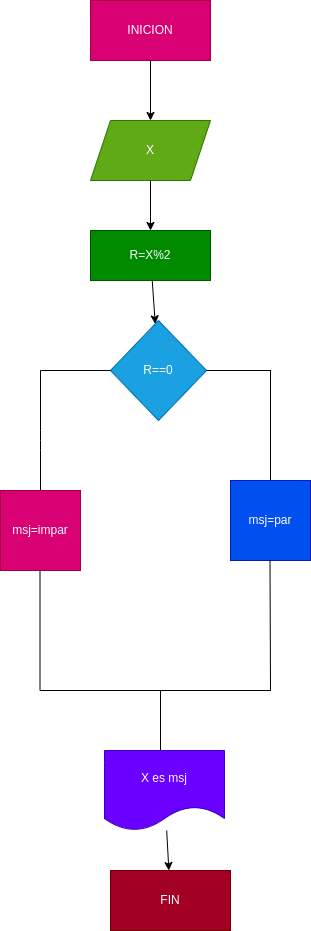

The diagram above was exported from draw.io. Its source (the exported page's mxGraphModel, read from the mxfile embedded in the PNG):
<mxGraphModel dx="915" dy="536" grid="1" gridSize="10" guides="1" tooltips="1" connect="1" arrows="1" fold="1" page="1" pageScale="1" pageWidth="827" pageHeight="1169" math="0" shadow="0">
  <root>
    <mxCell id="0" />
    <mxCell id="1" parent="0" />
    <mxCell id="7" value="" style="edgeStyle=none;html=1;" edge="1" parent="1" source="5" target="6">
      <mxGeometry relative="1" as="geometry" />
    </mxCell>
    <mxCell id="5" value="INICION" style="rounded=0;whiteSpace=wrap;html=1;fillColor=#d80073;fontColor=#ffffff;strokeColor=#A50040;" vertex="1" parent="1">
      <mxGeometry x="320" y="130" width="120" height="60" as="geometry" />
    </mxCell>
    <mxCell id="9" value="" style="edgeStyle=none;html=1;" edge="1" parent="1" source="6" target="8">
      <mxGeometry relative="1" as="geometry" />
    </mxCell>
    <mxCell id="6" value="X" style="shape=parallelogram;perimeter=parallelogramPerimeter;whiteSpace=wrap;html=1;fixedSize=1;fillColor=#60a917;fontColor=#ffffff;strokeColor=#2D7600;" vertex="1" parent="1">
      <mxGeometry x="320" y="250" width="120" height="60" as="geometry" />
    </mxCell>
    <mxCell id="11" value="" style="edgeStyle=none;html=1;" edge="1" parent="1" source="8" target="10">
      <mxGeometry relative="1" as="geometry" />
    </mxCell>
    <mxCell id="8" value="R=X%2" style="rounded=0;whiteSpace=wrap;html=1;fillColor=#008a00;fontColor=#ffffff;strokeColor=#005700;" vertex="1" parent="1">
      <mxGeometry x="320" y="360" width="120" height="50" as="geometry" />
    </mxCell>
    <mxCell id="10" value="R==0" style="rhombus;whiteSpace=wrap;html=1;fillColor=#1ba1e2;fontColor=#ffffff;strokeColor=#006EAF;" vertex="1" parent="1">
      <mxGeometry x="340" y="450" width="96" height="100" as="geometry" />
    </mxCell>
    <mxCell id="13" value="" style="endArrow=none;html=1;" edge="1" parent="1" source="10">
      <mxGeometry width="50" height="50" relative="1" as="geometry">
        <mxPoint x="430" y="550" as="sourcePoint" />
        <mxPoint x="500.71067811865476" y="500" as="targetPoint" />
      </mxGeometry>
    </mxCell>
    <mxCell id="14" value="" style="endArrow=none;html=1;" edge="1" parent="1">
      <mxGeometry width="50" height="50" relative="1" as="geometry">
        <mxPoint x="500" y="610" as="sourcePoint" />
        <mxPoint x="500" y="500" as="targetPoint" />
        <Array as="points">
          <mxPoint x="500" y="610" />
        </Array>
      </mxGeometry>
    </mxCell>
    <mxCell id="15" value="" style="endArrow=none;html=1;" edge="1" parent="1" source="10">
      <mxGeometry width="50" height="50" relative="1" as="geometry">
        <mxPoint x="263.28932188134524" y="550" as="sourcePoint" />
        <mxPoint x="270" y="500" as="targetPoint" />
      </mxGeometry>
    </mxCell>
    <mxCell id="16" value="" style="endArrow=none;html=1;" edge="1" parent="1">
      <mxGeometry width="50" height="50" relative="1" as="geometry">
        <mxPoint x="270" y="620" as="sourcePoint" />
        <mxPoint x="270" y="500" as="targetPoint" />
        <Array as="points">
          <mxPoint x="270" y="570" />
        </Array>
      </mxGeometry>
    </mxCell>
    <mxCell id="17" value="msj=impar" style="whiteSpace=wrap;html=1;aspect=fixed;fillColor=#d80073;fontColor=#ffffff;strokeColor=#A50040;" vertex="1" parent="1">
      <mxGeometry x="230" y="620" width="80" height="80" as="geometry" />
    </mxCell>
    <mxCell id="19" value="msj=par" style="whiteSpace=wrap;html=1;aspect=fixed;fillColor=#0050ef;fontColor=#ffffff;strokeColor=#001DBC;" vertex="1" parent="1">
      <mxGeometry x="460" y="610" width="80" height="80" as="geometry" />
    </mxCell>
    <mxCell id="20" value="" style="endArrow=none;html=1;" edge="1" parent="1">
      <mxGeometry width="50" height="50" relative="1" as="geometry">
        <mxPoint x="269.5" y="820" as="sourcePoint" />
        <mxPoint x="269.5" y="700" as="targetPoint" />
      </mxGeometry>
    </mxCell>
    <mxCell id="21" value="" style="endArrow=none;html=1;" edge="1" parent="1">
      <mxGeometry width="50" height="50" relative="1" as="geometry">
        <mxPoint x="500" y="820" as="sourcePoint" />
        <mxPoint x="499.5" y="690" as="targetPoint" />
      </mxGeometry>
    </mxCell>
    <mxCell id="22" value="" style="endArrow=none;html=1;" edge="1" parent="1">
      <mxGeometry width="50" height="50" relative="1" as="geometry">
        <mxPoint x="500" y="820" as="sourcePoint" />
        <mxPoint x="269.5" y="820" as="targetPoint" />
      </mxGeometry>
    </mxCell>
    <mxCell id="23" value="" style="endArrow=none;html=1;" edge="1" parent="1">
      <mxGeometry width="50" height="50" relative="1" as="geometry">
        <mxPoint x="390" y="880" as="sourcePoint" />
        <mxPoint x="390" y="820" as="targetPoint" />
      </mxGeometry>
    </mxCell>
    <mxCell id="26" value="" style="edgeStyle=none;html=1;" edge="1" parent="1" source="24" target="25">
      <mxGeometry relative="1" as="geometry" />
    </mxCell>
    <mxCell id="24" value="X es msj" style="shape=document;whiteSpace=wrap;html=1;boundedLbl=1;fillColor=#6a00ff;fontColor=#ffffff;strokeColor=#3700CC;" vertex="1" parent="1">
      <mxGeometry x="334" y="880" width="120" height="80" as="geometry" />
    </mxCell>
    <mxCell id="25" value="FIN" style="rounded=0;whiteSpace=wrap;html=1;fillColor=#a20025;fontColor=#ffffff;strokeColor=#6F0000;" vertex="1" parent="1">
      <mxGeometry x="340" y="1000" width="120" height="60" as="geometry" />
    </mxCell>
  </root>
</mxGraphModel>